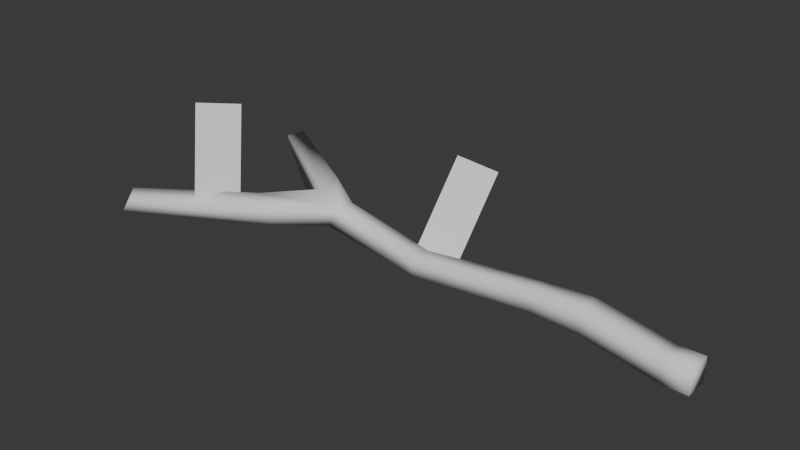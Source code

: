 # Source: stick.blend  (saved by Blender 4.2.66; exported with 4.5.12 LTS)
import bpy
from mathutils import Matrix  # noqa: F401  (used for matrix-valued properties, if any)

bpy.ops.wm.read_factory_settings(use_empty=True)
scene = bpy.context.scene
scene.name = 'Scene'

# ---- collections
col_collection = bpy.data.collections.new('Collection'); scene.collection.children.link(col_collection)

# ---- world
world_world = bpy.data.worlds.new('World'); scene.world = world_world
world_world.use_nodes = True; world_world.node_tree.nodes.clear()
_N = world_world.node_tree.nodes; _L = world_world.node_tree.links
n0 = _N.new('ShaderNodeOutputWorld'); n0.name = 'World Output'; n0.location = (300, 300)
n1 = _N.new('ShaderNodeBackground'); n1.name = 'Background'; n1.location = (10, 300)
n1.inputs[0].default_value = (0.05088, 0.05088, 0.05088, 1.0)
_L.new(n1.outputs[0], n0.inputs[0])
n0.is_active_output = True
world_world.color = (0.05088, 0.05088, 0.05088)
world_world.sun_shadow_jitter_overblur = 0.0

# ---- meshes
me_cube_001 = bpy.data.meshes.new('Cube.001')
me_cube_001.from_pydata([(-0.2484, -0.2484, -0.2484), (-0.2484, -0.2484, 0.2484), (-0.2484, 0.2484, -0.2484), (-0.2484, 0.2484, 0.2484), (0.2484, -0.2484, -0.2484), (0.2484, -0.2484, 0.2484), (0.2484, 0.2484, -0.2484), (0.2484, 0.2484, 0.2484), (-1.772, 0.2019, 0.08451), (-1.772, -0.2866, 0.08451), (-1.772, -0.2866, 0.573), (-1.772, 0.2019, 0.573), (-2.775, 0.166, 0.1068), (-2.775, -0.2665, 0.1068), (-2.775, -0.2665, 0.5393), (-2.775, 0.166, 0.5393), (-5.19, -0.03427, -0.002443), (-5.232, -0.4208, 0.00838), (-5.186, -0.4149, 0.3947), (-5.144, -0.02836, 0.3838), (-7.203, 0.1561, 0.1876), (-7.439, -0.254, 0.2316), (-7.296, -0.06841, 0.6291), (-7.195, 0.1696, 0.6444), (-9.526, 1.251, 0.757), (-9.629, 0.9824, 0.729), (-9.736, 0.9832, 1.122), (-9.607, 1.318, 1.157), (-7.87, 0.5009, 0.8446), (-7.871, 0.03518, 0.7856), (-8.115, 0.007474, 0.3855), (-8.153, 0.5559, 0.2853), (-8.138, -1.051, 0.3258), (-8.144, -1.215, 0.7787), (-8.549, -0.9865, 0.8678), (-8.426, -0.8885, 0.3891), (-10.57, -2.728, 0.497), (-10.41, -2.656, 0.782), (-10.61, -2.389, 0.8702), (-10.78, -2.462, 0.5853)], [], [(1, 3, 11, 10), (2, 3, 7, 6), (6, 7, 5, 4), (4, 5, 1, 0), (2, 6, 4, 0), (7, 3, 1, 5), (9, 10, 14, 13), (2, 0, 9, 8), (3, 2, 8, 11), (0, 1, 10, 9), (14, 15, 19, 18), (10, 11, 15, 14), (8, 9, 13, 12), (11, 8, 12, 15), (19, 16, 20, 23), (12, 13, 17, 16), (15, 12, 16, 19), (13, 14, 18, 17), (29, 28, 27, 26), (17, 18, 22, 21), (18, 19, 23, 22), (16, 17, 21, 20), (25, 26, 27, 24), (31, 30, 25, 24), (28, 31, 24, 27), (30, 29, 26, 25), (22, 29, 34, 33), (23, 20, 31, 28), (20, 21, 30, 31), (22, 23, 28, 29), (35, 32, 36, 39), (29, 30, 35, 34), (30, 21, 32, 35), (21, 22, 33, 32), (36, 37, 38, 39), (32, 33, 37, 36), (34, 35, 39, 38), (33, 34, 38, 37)])
me_cube_001.polygons.foreach_set('use_smooth', [True] * 38)
_uv = me_cube_001.uv_layers.new(name='UVMap')
_uv.uv.foreach_set('vector', [0.875, 0.75, 0.875, 0.5, 0.875, 0.5, 0.875, 0.75, 0.375, 0.25, 0.625, 0.25, 0.625, 0.5, 0.375, 0.5, 0.375, 0.5, 0.625, 0.5, 0.625, 0.75, 0.375, 0.75, 0.375, 0.75, 0.625, 0.75, 0.625, 1.0, 0.375, 1.0, 0.125, 0.5, 0.375, 0.5, 0.375, 0.75, 0.125, 0.75, 0.625, 0.5, 0.875, 0.5, 0.875, 0.75, 0.625, 0.75, 0.375, 1.0, 0.625, 1.0, 0.625, 1.0, 0.375, 1.0, 0.125, 0.5, 0.125, 0.75, 0.125, 0.75, 0.125, 0.5, 0.625, 0.25, 0.375, 0.25, 0.375, 0.25, 0.625, 0.25, 0.375, 1.0, 0.625, 1.0, 0.625, 1.0, 0.375, 1.0, 0.875, 0.75, 0.875, 0.5, 0.875, 0.5, 0.875, 0.75, 0.875, 0.75, 0.875, 0.5, 0.875, 0.5, 0.875, 0.75, 0.125, 0.5, 0.125, 0.75, 0.125, 0.75, 0.125, 0.5, 0.625, 0.25, 0.375, 0.25, 0.375, 0.25, 0.625, 0.25, 0.625, 0.25, 0.375, 0.25, 0.375, 0.25, 0.625, 0.25, 0.125, 0.5, 0.125, 0.75, 0.125, 0.75, 0.125, 0.5, 0.625, 0.25, 0.375, 0.25, 0.375, 0.25, 0.625, 0.25, 0.375, 1.0, 0.625, 1.0, 0.625, 1.0, 0.375, 1.0, 0.875, 0.75, 0.875, 0.5, 0.875, 0.5, 0.875, 0.75, 0.375, 1.0, 0.625, 1.0, 0.625, 1.0, 0.375, 1.0, 0.875, 0.75, 0.875, 0.5, 0.875, 0.5, 0.875, 0.75, 0.125, 0.5, 0.125, 0.75, 0.125, 0.75, 0.125, 0.5, 0.375, 0.0, 0.625, 0.0, 0.625, 0.25, 0.375, 0.25, 0.125, 0.5, 0.125, 0.75, 0.125, 0.75, 0.125, 0.5, 0.625, 0.25, 0.375, 0.25, 0.375, 0.25, 0.625, 0.25, 0.375, 1.0, 0.625, 1.0, 0.625, 1.0, 0.375, 1.0, 0.875, 0.75, 0.875, 0.75, 0.875, 0.75, 0.875, 0.75, 0.625, 0.25, 0.375, 0.25, 0.375, 0.25, 0.625, 0.25, 0.125, 0.5, 0.125, 0.75, 0.125, 0.75, 0.125, 0.5, 0.875, 0.75, 0.875, 0.5, 0.875, 0.5, 0.875, 0.75, 0.125, 0.75, 0.125, 0.75, 0.125, 0.75, 0.125, 0.75, 0.625, 1.0, 0.375, 1.0, 0.375, 1.0, 0.625, 1.0, 0.125, 0.75, 0.125, 0.75, 0.125, 0.75, 0.125, 0.75, 0.375, 1.0, 0.625, 1.0, 0.625, 1.0, 0.375, 1.0, 0.375, 1.0, 0.625, 1.0, 0.625, 1.0, 0.375, 1.0, 0.375, 1.0, 0.625, 1.0, 0.625, 1.0, 0.375, 1.0, 0.625, 1.0, 0.375, 1.0, 0.375, 1.0, 0.625, 1.0, 0.875, 0.75, 0.875, 0.75, 0.875, 0.75, 0.875, 0.75])
me_cube_001.update()
me_plane = bpy.data.meshes.new('Plane')
me_plane.from_pydata([(-5.435, -0.1048, 0.2396), (-4.61, 0.03256, 0.08832), (-5.322, 1.026, 1.882), (-4.497, 1.163, 1.731)], [], [(0, 1, 3, 2)])
_uv = me_plane.uv_layers.new(name='UVMap')
_uv.uv.foreach_set('vector', [0.0, 0.0, 1.0, 0.0, 1.0, 1.0, 0.0, 1.0])
me_plane.update()
me_plane_002 = bpy.data.meshes.new('Plane.002')
me_plane_002.from_pydata([(-9.358, -1.92, 0.8023), (-8.933, -1.152, 0.6539), (-9.769, -1.359, 2.528), (-9.343, -0.5912, 2.379)], [], [(0, 1, 3, 2)])
_uv = me_plane_002.uv_layers.new(name='UVMap')
_uv.uv.foreach_set('vector', [0.0, 0.0, 1.0, 0.0, 1.0, 1.0, 0.0, 1.0])
me_plane_002.update()

# ---- objects
ob_cube = bpy.data.objects.new('Cube', me_cube_001)
ob_plane = bpy.data.objects.new('Plane', me_plane)
ob_plane_001 = bpy.data.objects.new('Plane.001', me_plane_002)

# ---- transforms, parenting, visibility, modifiers, constraints
ob_cube.location = (0.0, 0.0, 0.0)
ob_plane.location = (0.0, 0.0, 0.0)
ob_plane_001.location = (0.0, 0.0, 0.0)

# ---- collection membership
col_collection.objects.link(ob_cube)
col_collection.objects.link(ob_plane)
col_collection.objects.link(ob_plane_001)

# ---- scene / render settings (as saved in the file)
scene.frame_start = 1; scene.frame_end = 250; scene.frame_set(1)
scene.render.engine = 'BLENDER_EEVEE_NEXT'
bpy.context.view_layer.update()

# ---- added for rendering (the .blend has no active camera and no usable light): camera, sun
cam_auto = bpy.data.cameras.new('AutoCamera')
cam_auto.lens = 50.0
cam_auto.sensor_width = 36.0
cam_auto.clip_end = 1000.0
ob_auto_camera = bpy.data.objects.new('AutoCamera', cam_auto)
scene.collection.objects.link(ob_auto_camera)
ob_auto_camera.location = (5.901, -14.1024, 10.0712)
ob_auto_camera.rotation_euler = (1.09748, -7.21219e-08, 0.694738)
scene.camera = ob_auto_camera
light_auto_sun = bpy.data.lights.new('AutoSun', 'SUN')
light_auto_sun.energy = 3.0
light_auto_sun.angle = 0.0523599
ob_auto_sun = bpy.data.objects.new('AutoSun', light_auto_sun)
scene.collection.objects.link(ob_auto_sun)
ob_auto_sun.rotation_euler = (0.872665, 0.174533, 0.523599)
bpy.context.view_layer.update()

